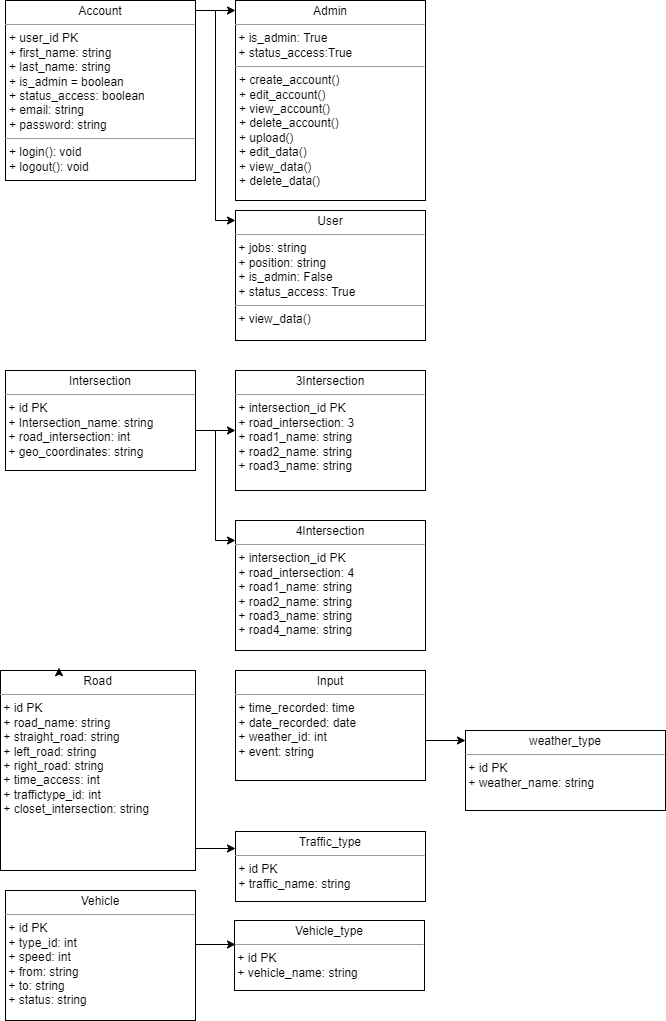

The diagram above was exported from draw.io. Its source (the exported page's mxGraphModel, read from the mxfile embedded in the PNG):
<mxGraphModel dx="1290" dy="581" grid="1" gridSize="10" guides="1" tooltips="1" connect="1" arrows="1" fold="1" page="1" pageScale="1" pageWidth="850" pageHeight="1100" background="none" math="0" shadow="0">
  <root>
    <mxCell id="0" />
    <mxCell id="1" parent="0" />
    <mxCell id="5d2195bd80daf111-18" value="&lt;p style=&quot;margin:0px;margin-top:4px;text-align:center;&quot;&gt;Account&lt;br&gt;&lt;/p&gt;&lt;hr size=&quot;1&quot;&gt;&lt;p style=&quot;margin:0px;margin-left:4px;&quot;&gt;+ user_id PK&lt;/p&gt;&lt;p style=&quot;margin:0px;margin-left:4px;&quot;&gt;+ first_name: string &lt;br&gt;+ last_name: string &lt;br&gt;&lt;/p&gt;&lt;p style=&quot;margin:0px;margin-left:4px;&quot;&gt;+ is_admin = boolean&lt;br&gt;&lt;/p&gt;&lt;p style=&quot;margin:0px;margin-left:4px;&quot;&gt;+ status_access: boolean&lt;/p&gt;&lt;p style=&quot;margin:0px;margin-left:4px;&quot;&gt;+ email: string &lt;br&gt;&lt;/p&gt;&lt;p style=&quot;margin:0px;margin-left:4px;&quot;&gt;+ password: string&lt;/p&gt;&lt;hr size=&quot;1&quot;&gt;&lt;p style=&quot;margin:0px;margin-left:4px;&quot;&gt;+ login(): void&lt;br&gt;&lt;/p&gt;&lt;p style=&quot;margin:0px;margin-left:4px;&quot;&gt;+ logout(): void&lt;br&gt;&lt;/p&gt;" style="verticalAlign=top;align=left;overflow=fill;fontSize=12;fontFamily=Helvetica;html=1;rounded=0;shadow=0;comic=0;labelBackgroundColor=none;strokeWidth=1" parent="1" vertex="1">
      <mxGeometry x="95" y="30" width="190" height="180" as="geometry" />
    </mxCell>
    <mxCell id="3Mw3uxuNU8QgCEzWrDRX-5" value="&lt;p style=&quot;margin:0px;margin-top:4px;text-align:center;&quot;&gt;Admin&lt;br&gt;&lt;/p&gt;&lt;hr size=&quot;1&quot;&gt;&lt;div&gt;&amp;nbsp;+ is_admin: True&lt;/div&gt;&lt;div&gt;&amp;nbsp;+ status_access:True&lt;br&gt;&lt;/div&gt;&lt;hr size=&quot;1&quot;&gt;&lt;p style=&quot;margin:0px;margin-left:4px;&quot;&gt;+ create_account()&lt;/p&gt;&lt;p style=&quot;margin:0px;margin-left:4px;&quot;&gt;+ edit_account()&lt;/p&gt;&lt;p style=&quot;margin:0px;margin-left:4px;&quot;&gt;+ view_account()&lt;/p&gt;&lt;p style=&quot;margin:0px;margin-left:4px;&quot;&gt;+ delete_account()&lt;br&gt;&lt;/p&gt;&lt;p style=&quot;margin:0px;margin-left:4px;&quot;&gt;+ upload()&lt;/p&gt;&lt;p style=&quot;margin:0px;margin-left:4px;&quot;&gt;+ edit_data()&lt;/p&gt;&lt;p style=&quot;margin:0px;margin-left:4px;&quot;&gt;+ view_data()&lt;/p&gt;&lt;p style=&quot;margin:0px;margin-left:4px;&quot;&gt;+ delete_data()&lt;br&gt;&lt;/p&gt;" style="verticalAlign=top;align=left;overflow=fill;fontSize=12;fontFamily=Helvetica;html=1;rounded=0;shadow=0;comic=0;labelBackgroundColor=none;strokeWidth=1" parent="1" vertex="1">
      <mxGeometry x="325" y="30" width="190" height="200" as="geometry" />
    </mxCell>
    <mxCell id="3Mw3uxuNU8QgCEzWrDRX-7" value="&lt;p style=&quot;margin:0px;margin-top:4px;text-align:center;&quot;&gt;User&lt;br&gt;&lt;/p&gt;&lt;hr size=&quot;1&quot;&gt;&lt;div&gt;&amp;nbsp;+ jobs: string&lt;/div&gt;&lt;div&gt;&amp;nbsp;+ position: string&lt;br&gt;&lt;/div&gt;&lt;div&gt;&amp;nbsp;+ is_admin: False&lt;br&gt;&lt;/div&gt;&lt;div&gt;&amp;nbsp;+ status_access: True&lt;br&gt;&lt;/div&gt;&lt;hr size=&quot;1&quot;&gt;&amp;nbsp;+ view_data()" style="verticalAlign=top;align=left;overflow=fill;fontSize=12;fontFamily=Helvetica;html=1;rounded=0;shadow=0;comic=0;labelBackgroundColor=none;strokeWidth=1" parent="1" vertex="1">
      <mxGeometry x="325" y="240" width="190" height="130" as="geometry" />
    </mxCell>
    <mxCell id="3Mw3uxuNU8QgCEzWrDRX-16" value="" style="endArrow=none;html=1;rounded=0;" parent="1" edge="1">
      <mxGeometry width="50" height="50" relative="1" as="geometry">
        <mxPoint x="285" y="40" as="sourcePoint" />
        <mxPoint x="305" y="40" as="targetPoint" />
        <Array as="points">
          <mxPoint x="285" y="40" />
        </Array>
      </mxGeometry>
    </mxCell>
    <mxCell id="3Mw3uxuNU8QgCEzWrDRX-17" value="" style="endArrow=classic;html=1;rounded=0;" parent="1" edge="1">
      <mxGeometry width="50" height="50" relative="1" as="geometry">
        <mxPoint x="305" y="40" as="sourcePoint" />
        <mxPoint x="325" y="40" as="targetPoint" />
      </mxGeometry>
    </mxCell>
    <mxCell id="3Mw3uxuNU8QgCEzWrDRX-19" value="" style="endArrow=classic;html=1;rounded=0;" parent="1" edge="1">
      <mxGeometry width="50" height="50" relative="1" as="geometry">
        <mxPoint x="305" y="250" as="sourcePoint" />
        <mxPoint x="325" y="250" as="targetPoint" />
      </mxGeometry>
    </mxCell>
    <mxCell id="3Mw3uxuNU8QgCEzWrDRX-31" style="edgeStyle=orthogonalEdgeStyle;rounded=0;orthogonalLoop=1;jettySize=auto;html=1;exitX=1;exitY=0.5;exitDx=0;exitDy=0;" parent="1" source="3Mw3uxuNU8QgCEzWrDRX-23" edge="1">
      <mxGeometry relative="1" as="geometry">
        <Array as="points">
          <mxPoint x="285" y="460" />
        </Array>
        <mxPoint x="325" y="460" as="targetPoint" />
      </mxGeometry>
    </mxCell>
    <mxCell id="3Mw3uxuNU8QgCEzWrDRX-23" value="&lt;p style=&quot;margin:0px;margin-top:4px;text-align:center;&quot;&gt;Intersection&lt;br&gt;&lt;/p&gt;&lt;hr size=&quot;1&quot;&gt;&lt;div&gt;&amp;nbsp;+ id PK&lt;br&gt;&lt;/div&gt;&lt;div&gt;&amp;nbsp;+ Intersection_name: string&lt;/div&gt;&lt;div&gt;&amp;nbsp;+ road_intersection: int&lt;br&gt;&lt;/div&gt;&lt;div&gt;&amp;nbsp;+ geo_coordinates: string&lt;br&gt;&lt;/div&gt;&lt;div&gt;&lt;br&gt;&lt;/div&gt;" style="verticalAlign=top;align=left;overflow=fill;fontSize=12;fontFamily=Helvetica;html=1;rounded=0;shadow=0;comic=0;labelBackgroundColor=none;strokeWidth=1" parent="1" vertex="1">
      <mxGeometry x="95" y="400" width="190" height="100" as="geometry" />
    </mxCell>
    <mxCell id="LWT6RoRyVXLPSxs__-yF-2" value="&lt;p style=&quot;margin:0px;margin-top:4px;text-align:center;&quot;&gt;Road&lt;/p&gt;&lt;hr size=&quot;1&quot;&gt;&lt;div&gt;&amp;nbsp;+ id PK&lt;br&gt;&lt;/div&gt;&lt;div&gt;&amp;nbsp;+ road_name: string&lt;/div&gt;&lt;div&gt;&amp;nbsp;+ &lt;span class=&quot;HwtZe&quot; lang=&quot;en&quot;&gt;&lt;span class=&quot;jCAhz ChMk0b&quot;&gt;&lt;span class=&quot;ryNqvb&quot;&gt;straight&lt;/span&gt;&lt;/span&gt;&lt;/span&gt;_road: string&lt;/div&gt;&lt;div&gt;&amp;nbsp;+ left_road: string&lt;br&gt;&lt;/div&gt;&lt;div&gt;&amp;nbsp;+ right_road: string&lt;br&gt;&lt;/div&gt;&lt;div&gt;&amp;nbsp;&lt;span style=&quot;background-color: initial;&quot;&gt;+ time_access: int&lt;/span&gt;&lt;/div&gt;&lt;div&gt;&amp;nbsp;+ traffictype_id: int&lt;br&gt;&lt;/div&gt;&lt;div&gt;&amp;nbsp;+ closet_intersection: string&lt;/div&gt;" style="verticalAlign=top;align=left;overflow=fill;fontSize=12;fontFamily=Helvetica;html=1;rounded=0;shadow=0;comic=0;labelBackgroundColor=none;strokeWidth=1" parent="1" vertex="1">
      <mxGeometry x="90" y="700" width="195" height="200" as="geometry" />
    </mxCell>
    <mxCell id="3Mw3uxuNU8QgCEzWrDRX-27" value="&lt;p style=&quot;margin:0px;margin-top:4px;text-align:center;&quot;&gt;3Intersection&lt;br&gt;&lt;/p&gt;&lt;hr size=&quot;1&quot;&gt;&lt;div&gt;&amp;nbsp;+ intersection_id PK&lt;br&gt;&lt;/div&gt;&lt;div&gt;&amp;nbsp;+ road_intersection: 3&lt;/div&gt;&lt;div&gt;&amp;nbsp;+ road1_name: string&lt;/div&gt;&lt;div&gt;&amp;nbsp;+ road2_name: string&lt;/div&gt;&lt;div&gt;&amp;nbsp;+ road3_name: string&lt;/div&gt;" style="verticalAlign=top;align=left;overflow=fill;fontSize=12;fontFamily=Helvetica;html=1;rounded=0;shadow=0;comic=0;labelBackgroundColor=none;strokeWidth=1" parent="1" vertex="1">
      <mxGeometry x="325" y="400" width="190" height="120" as="geometry" />
    </mxCell>
    <mxCell id="3Mw3uxuNU8QgCEzWrDRX-29" value="&lt;p style=&quot;margin:0px;margin-top:4px;text-align:center;&quot;&gt;4Intersection&lt;br&gt;&lt;/p&gt;&lt;hr size=&quot;1&quot;&gt;&lt;div&gt;&amp;nbsp;+ intersection_id PK&lt;/div&gt;&lt;div&gt;&amp;nbsp;+ road_intersection: 4&lt;/div&gt;&lt;div&gt;&lt;div&gt;&amp;nbsp;+ road1_name: string&lt;/div&gt;&lt;div&gt;&amp;nbsp;+ road2_name: string&lt;/div&gt;&lt;div&gt;&amp;nbsp;+ road3_name: string&lt;/div&gt;&lt;div&gt;&amp;nbsp;+ road4_name: string&lt;br&gt;&lt;/div&gt;&lt;/div&gt;&lt;div&gt;&lt;br&gt;&lt;/div&gt;&lt;div&gt;&lt;br&gt;&lt;/div&gt;&lt;hr size=&quot;1&quot;&gt;&amp;nbsp;" style="verticalAlign=top;align=left;overflow=fill;fontSize=12;fontFamily=Helvetica;html=1;rounded=0;shadow=0;comic=0;labelBackgroundColor=none;strokeWidth=1" parent="1" vertex="1">
      <mxGeometry x="325" y="550" width="190" height="130" as="geometry" />
    </mxCell>
    <mxCell id="3Mw3uxuNU8QgCEzWrDRX-32" value="" style="endArrow=none;html=1;rounded=0;" parent="1" edge="1">
      <mxGeometry width="50" height="50" relative="1" as="geometry">
        <mxPoint x="305" y="570" as="sourcePoint" />
        <mxPoint x="305" y="460" as="targetPoint" />
      </mxGeometry>
    </mxCell>
    <mxCell id="3Mw3uxuNU8QgCEzWrDRX-33" value="" style="endArrow=classic;html=1;rounded=0;" parent="1" edge="1">
      <mxGeometry width="50" height="50" relative="1" as="geometry">
        <mxPoint x="305" y="570" as="sourcePoint" />
        <mxPoint x="325" y="570" as="targetPoint" />
      </mxGeometry>
    </mxCell>
    <mxCell id="3Mw3uxuNU8QgCEzWrDRX-34" value="&lt;p style=&quot;margin:0px;margin-top:4px;text-align:center;&quot;&gt;Vehicle&lt;br&gt;&lt;/p&gt;&lt;hr size=&quot;1&quot;&gt;&lt;div&gt;&amp;nbsp;+ id PK&lt;br&gt;&lt;/div&gt;&lt;div&gt;&amp;nbsp;+ type_id: int&lt;br&gt;&lt;/div&gt;&lt;div&gt;&amp;nbsp;+ speed: int&lt;/div&gt;&lt;div&gt;&amp;nbsp;+ from: string&lt;/div&gt;&lt;div&gt;&amp;nbsp;+ to: string&lt;/div&gt;&lt;div&gt;&amp;nbsp;+ status: string&lt;br&gt;&lt;/div&gt;" style="verticalAlign=top;align=left;overflow=fill;fontSize=12;fontFamily=Helvetica;html=1;rounded=0;shadow=0;comic=0;labelBackgroundColor=none;strokeWidth=1" parent="1" vertex="1">
      <mxGeometry x="95" y="920" width="190" height="130" as="geometry" />
    </mxCell>
    <mxCell id="3Mw3uxuNU8QgCEzWrDRX-38" value="&lt;p style=&quot;margin:0px;margin-top:4px;text-align:center;&quot;&gt;Vehicle_type&lt;br&gt;&lt;/p&gt;&lt;hr size=&quot;1&quot;&gt;&lt;div&gt;&amp;nbsp;+ id PK&lt;br&gt;&lt;/div&gt;&lt;div&gt;&amp;nbsp;+ vehicle_name: string&lt;br&gt;&lt;/div&gt;&lt;div&gt;&lt;br&gt;&lt;/div&gt;" style="verticalAlign=top;align=left;overflow=fill;fontSize=12;fontFamily=Helvetica;html=1;rounded=0;shadow=0;comic=0;labelBackgroundColor=none;strokeWidth=1" parent="1" vertex="1">
      <mxGeometry x="324" y="950" width="190" height="70" as="geometry" />
    </mxCell>
    <mxCell id="3Mw3uxuNU8QgCEzWrDRX-41" value="&lt;p style=&quot;margin:0px;margin-top:4px;text-align:center;&quot;&gt;Input&lt;br&gt;&lt;/p&gt;&lt;hr size=&quot;1&quot;&gt;&lt;div&gt;&amp;nbsp;+ time_recorded: time&lt;br&gt;&lt;/div&gt;&lt;div&gt;&amp;nbsp;+ date_recorded: date&lt;/div&gt;&lt;div&gt;&amp;nbsp;+ weather_id: int&lt;/div&gt;&lt;div&gt;&amp;nbsp;+ event: string&lt;/div&gt;&amp;nbsp;" style="verticalAlign=top;align=left;overflow=fill;fontSize=12;fontFamily=Helvetica;html=1;rounded=0;shadow=0;comic=0;labelBackgroundColor=none;strokeWidth=1" parent="1" vertex="1">
      <mxGeometry x="325" y="700" width="190" height="110" as="geometry" />
    </mxCell>
    <mxCell id="3Mw3uxuNU8QgCEzWrDRX-42" value="&lt;p style=&quot;margin:0px;margin-top:4px;text-align:center;&quot;&gt;weather_type&lt;br&gt;&lt;/p&gt;&lt;hr size=&quot;1&quot;&gt;&lt;div&gt;&amp;nbsp;+ id PK&lt;br&gt;&lt;/div&gt;&lt;div&gt;&amp;nbsp;+ weather_name: string&lt;br&gt;&lt;/div&gt;&lt;div&gt;&lt;br&gt;&lt;/div&gt;" style="verticalAlign=top;align=left;overflow=fill;fontSize=12;fontFamily=Helvetica;html=1;rounded=0;shadow=0;comic=0;labelBackgroundColor=none;strokeWidth=1" parent="1" vertex="1">
      <mxGeometry x="555" y="760" width="200" height="80" as="geometry" />
    </mxCell>
    <mxCell id="3Mw3uxuNU8QgCEzWrDRX-44" value="" style="endArrow=classic;html=1;rounded=0;" parent="1" edge="1">
      <mxGeometry width="50" height="50" relative="1" as="geometry">
        <mxPoint x="515" y="770" as="sourcePoint" />
        <mxPoint x="555" y="770" as="targetPoint" />
      </mxGeometry>
    </mxCell>
    <mxCell id="3Mw3uxuNU8QgCEzWrDRX-45" value="&lt;p style=&quot;margin:0px;margin-top:4px;text-align:center;&quot;&gt;Traffic_type&lt;br&gt;&lt;/p&gt;&lt;hr size=&quot;1&quot;&gt;&lt;div&gt;&amp;nbsp;+ id PK&lt;br&gt;&lt;/div&gt;&lt;div&gt;&amp;nbsp;+ traffic_name: string&lt;br&gt;&lt;/div&gt;&lt;div&gt;&lt;br&gt;&lt;/div&gt;" style="verticalAlign=top;align=left;overflow=fill;fontSize=12;fontFamily=Helvetica;html=1;rounded=0;shadow=0;comic=0;labelBackgroundColor=none;strokeWidth=1" parent="1" vertex="1">
      <mxGeometry x="325" y="861" width="190" height="70" as="geometry" />
    </mxCell>
    <mxCell id="3Mw3uxuNU8QgCEzWrDRX-46" value="" style="endArrow=classic;html=1;rounded=0;" parent="1" edge="1">
      <mxGeometry width="50" height="50" relative="1" as="geometry">
        <mxPoint x="285" y="878" as="sourcePoint" />
        <mxPoint x="325" y="878" as="targetPoint" />
      </mxGeometry>
    </mxCell>
    <mxCell id="R__XHmcdwDcVWDGk44Jg-2" style="edgeStyle=orthogonalEdgeStyle;rounded=0;orthogonalLoop=1;jettySize=auto;html=1;exitX=0.5;exitY=1;exitDx=0;exitDy=0;" parent="1" source="3Mw3uxuNU8QgCEzWrDRX-41" target="3Mw3uxuNU8QgCEzWrDRX-41" edge="1">
      <mxGeometry relative="1" as="geometry" />
    </mxCell>
    <mxCell id="hjR6VNF2x7-nriiSKIFN-1" value="" style="endArrow=classic;html=1;rounded=0;" parent="1" edge="1">
      <mxGeometry width="50" height="50" relative="1" as="geometry">
        <mxPoint x="285" y="974" as="sourcePoint" />
        <mxPoint x="325" y="974" as="targetPoint" />
      </mxGeometry>
    </mxCell>
    <mxCell id="hjR6VNF2x7-nriiSKIFN-2" value="" style="endArrow=none;html=1;rounded=0;" parent="1" edge="1">
      <mxGeometry width="50" height="50" relative="1" as="geometry">
        <mxPoint x="305" y="250" as="sourcePoint" />
        <mxPoint x="305" y="40" as="targetPoint" />
      </mxGeometry>
    </mxCell>
    <mxCell id="NB3mPrQD52zEIp_uWAut-1" style="edgeStyle=orthogonalEdgeStyle;rounded=0;orthogonalLoop=1;jettySize=auto;html=1;exitX=0.25;exitY=0;exitDx=0;exitDy=0;entryX=0.3;entryY=-0.014;entryDx=0;entryDy=0;entryPerimeter=0;" parent="1" source="LWT6RoRyVXLPSxs__-yF-2" target="LWT6RoRyVXLPSxs__-yF-2" edge="1">
      <mxGeometry relative="1" as="geometry" />
    </mxCell>
  </root>
</mxGraphModel>